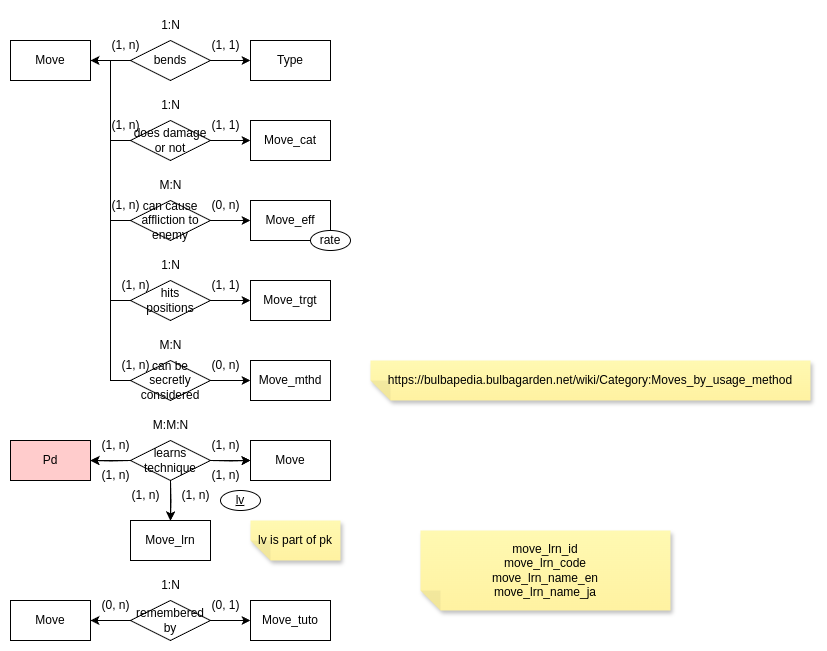

The diagram above was exported from draw.io. Its source (the exported page's mxGraphModel, read from the mxfile embedded in the PNG):
<mxGraphModel dx="990" dy="2675" grid="1" gridSize="10" guides="1" tooltips="1" connect="1" arrows="1" fold="1" page="1" pageScale="1" pageWidth="850" pageHeight="1100" math="0" shadow="0">
  <root>
    <mxCell id="0" />
    <mxCell id="1" parent="0" />
    <mxCell id="u_LBN_wkCuFcAjOqRKlB-1" value="Move" style="rounded=0;whiteSpace=wrap;html=1;" parent="1" vertex="1">
      <mxGeometry x="40" y="-2160" width="80" height="40" as="geometry" />
    </mxCell>
    <mxCell id="iwhixhljaseWsw1ZcZze-2" value="" style="edgeStyle=orthogonalEdgeStyle;rounded=0;orthogonalLoop=1;jettySize=auto;html=1;" parent="1" source="kPDr-eDcpcTzC0GVihpA-1" target="bryNYg77Pw-04puXIrO8-1" edge="1">
      <mxGeometry relative="1" as="geometry" />
    </mxCell>
    <mxCell id="iwhixhljaseWsw1ZcZze-3" value="" style="edgeStyle=orthogonalEdgeStyle;rounded=0;orthogonalLoop=1;jettySize=auto;html=1;" parent="1" source="kPDr-eDcpcTzC0GVihpA-1" target="u_LBN_wkCuFcAjOqRKlB-1" edge="1">
      <mxGeometry relative="1" as="geometry" />
    </mxCell>
    <mxCell id="kPDr-eDcpcTzC0GVihpA-1" value="bends" style="rhombus;whiteSpace=wrap;html=1;" parent="1" vertex="1">
      <mxGeometry x="160" y="-2160" width="80" height="40" as="geometry" />
    </mxCell>
    <mxCell id="bryNYg77Pw-04puXIrO8-1" value="Type" style="rounded=0;whiteSpace=wrap;html=1;" parent="1" vertex="1">
      <mxGeometry x="280" y="-2160" width="80" height="40" as="geometry" />
    </mxCell>
    <mxCell id="iwhixhljaseWsw1ZcZze-4" value="" style="edgeStyle=orthogonalEdgeStyle;rounded=0;orthogonalLoop=1;jettySize=auto;html=1;" parent="1" source="ufN2tmIZaFFMA5VMx7lQ-1" target="ufN2tmIZaFFMA5VMx7lQ-2" edge="1">
      <mxGeometry relative="1" as="geometry" />
    </mxCell>
    <mxCell id="iwhixhljaseWsw1ZcZze-7" style="edgeStyle=orthogonalEdgeStyle;rounded=0;orthogonalLoop=1;jettySize=auto;html=1;exitX=0;exitY=0.5;exitDx=0;exitDy=0;entryX=1;entryY=0.5;entryDx=0;entryDy=0;" parent="1" source="ufN2tmIZaFFMA5VMx7lQ-1" target="u_LBN_wkCuFcAjOqRKlB-1" edge="1">
      <mxGeometry relative="1" as="geometry" />
    </mxCell>
    <mxCell id="ufN2tmIZaFFMA5VMx7lQ-1" value="does damage or not" style="rhombus;whiteSpace=wrap;html=1;" parent="1" vertex="1">
      <mxGeometry x="160" y="-2080" width="80" height="40" as="geometry" />
    </mxCell>
    <mxCell id="ufN2tmIZaFFMA5VMx7lQ-2" value="Move_cat" style="rounded=0;whiteSpace=wrap;html=1;" parent="1" vertex="1">
      <mxGeometry x="280" y="-2080" width="80" height="40" as="geometry" />
    </mxCell>
    <mxCell id="ufN2tmIZaFFMA5VMx7lQ-3" value="Move_eff" style="rounded=0;whiteSpace=wrap;html=1;" parent="1" vertex="1">
      <mxGeometry x="280" y="-2000" width="80" height="40" as="geometry" />
    </mxCell>
    <mxCell id="iwhixhljaseWsw1ZcZze-6" style="edgeStyle=orthogonalEdgeStyle;rounded=0;orthogonalLoop=1;jettySize=auto;html=1;exitX=1;exitY=0.5;exitDx=0;exitDy=0;entryX=0;entryY=0.5;entryDx=0;entryDy=0;" parent="1" source="ufN2tmIZaFFMA5VMx7lQ-4" target="ufN2tmIZaFFMA5VMx7lQ-3" edge="1">
      <mxGeometry relative="1" as="geometry" />
    </mxCell>
    <mxCell id="iwhixhljaseWsw1ZcZze-8" style="edgeStyle=orthogonalEdgeStyle;rounded=0;orthogonalLoop=1;jettySize=auto;html=1;exitX=0;exitY=0.5;exitDx=0;exitDy=0;entryX=1;entryY=0.5;entryDx=0;entryDy=0;" parent="1" source="ufN2tmIZaFFMA5VMx7lQ-4" target="u_LBN_wkCuFcAjOqRKlB-1" edge="1">
      <mxGeometry relative="1" as="geometry" />
    </mxCell>
    <mxCell id="ufN2tmIZaFFMA5VMx7lQ-4" value="can cause affliction to enemy" style="rhombus;whiteSpace=wrap;html=1;" parent="1" vertex="1">
      <mxGeometry x="160" y="-2000" width="80" height="40" as="geometry" />
    </mxCell>
    <mxCell id="ufN2tmIZaFFMA5VMx7lQ-5" value="rate" style="ellipse;whiteSpace=wrap;html=1;" parent="1" vertex="1">
      <mxGeometry x="340" y="-1970" width="40" height="20" as="geometry" />
    </mxCell>
    <mxCell id="iwhixhljaseWsw1ZcZze-1" value="1:N" style="text;html=1;align=center;verticalAlign=middle;resizable=0;points=[];autosize=1;strokeColor=none;fillColor=none;" parent="1" vertex="1">
      <mxGeometry x="180" y="-2190" width="40" height="30" as="geometry" />
    </mxCell>
    <mxCell id="iwhixhljaseWsw1ZcZze-9" value="(1, 1)" style="text;html=1;align=center;verticalAlign=middle;resizable=0;points=[];autosize=1;strokeColor=none;fillColor=none;" parent="1" vertex="1">
      <mxGeometry x="230" y="-2170" width="50" height="30" as="geometry" />
    </mxCell>
    <mxCell id="iwhixhljaseWsw1ZcZze-10" value="(1, n)" style="text;html=1;align=center;verticalAlign=middle;resizable=0;points=[];autosize=1;strokeColor=none;fillColor=none;" parent="1" vertex="1">
      <mxGeometry x="130" y="-2170" width="50" height="30" as="geometry" />
    </mxCell>
    <mxCell id="iwhixhljaseWsw1ZcZze-11" value="(1, 1)" style="text;html=1;align=center;verticalAlign=middle;resizable=0;points=[];autosize=1;strokeColor=none;fillColor=none;" parent="1" vertex="1">
      <mxGeometry x="230" y="-2090" width="50" height="30" as="geometry" />
    </mxCell>
    <mxCell id="iwhixhljaseWsw1ZcZze-12" value="(1, n)" style="text;html=1;align=center;verticalAlign=middle;resizable=0;points=[];autosize=1;strokeColor=none;fillColor=none;" parent="1" vertex="1">
      <mxGeometry x="130" y="-2090" width="50" height="30" as="geometry" />
    </mxCell>
    <mxCell id="iwhixhljaseWsw1ZcZze-13" value="(0, n&lt;span style=&quot;background-color: initial;&quot;&gt;)&lt;/span&gt;" style="text;html=1;align=center;verticalAlign=middle;resizable=0;points=[];autosize=1;strokeColor=none;fillColor=none;" parent="1" vertex="1">
      <mxGeometry x="230" y="-2010" width="50" height="30" as="geometry" />
    </mxCell>
    <mxCell id="iwhixhljaseWsw1ZcZze-14" value="(1, n)" style="text;html=1;align=center;verticalAlign=middle;resizable=0;points=[];autosize=1;strokeColor=none;fillColor=none;" parent="1" vertex="1">
      <mxGeometry x="130" y="-2010" width="50" height="30" as="geometry" />
    </mxCell>
    <mxCell id="iwhixhljaseWsw1ZcZze-15" value="1:N" style="text;html=1;align=center;verticalAlign=middle;resizable=0;points=[];autosize=1;strokeColor=none;fillColor=none;" parent="1" vertex="1">
      <mxGeometry x="180" y="-2110" width="40" height="30" as="geometry" />
    </mxCell>
    <mxCell id="iwhixhljaseWsw1ZcZze-16" value="M:N" style="text;html=1;align=center;verticalAlign=middle;resizable=0;points=[];autosize=1;strokeColor=none;fillColor=none;" parent="1" vertex="1">
      <mxGeometry x="175" y="-2030" width="50" height="30" as="geometry" />
    </mxCell>
    <mxCell id="iwhixhljaseWsw1ZcZze-17" value="Move_trgt" style="rounded=0;whiteSpace=wrap;html=1;" parent="1" vertex="1">
      <mxGeometry x="280" y="-1920" width="80" height="40" as="geometry" />
    </mxCell>
    <mxCell id="iwhixhljaseWsw1ZcZze-19" style="edgeStyle=orthogonalEdgeStyle;rounded=0;orthogonalLoop=1;jettySize=auto;html=1;exitX=1;exitY=0.5;exitDx=0;exitDy=0;entryX=0;entryY=0.5;entryDx=0;entryDy=0;" parent="1" source="iwhixhljaseWsw1ZcZze-18" target="iwhixhljaseWsw1ZcZze-17" edge="1">
      <mxGeometry relative="1" as="geometry" />
    </mxCell>
    <mxCell id="iwhixhljaseWsw1ZcZze-20" style="edgeStyle=orthogonalEdgeStyle;rounded=0;orthogonalLoop=1;jettySize=auto;html=1;exitX=0;exitY=0.5;exitDx=0;exitDy=0;entryX=1;entryY=0.5;entryDx=0;entryDy=0;" parent="1" source="iwhixhljaseWsw1ZcZze-18" target="u_LBN_wkCuFcAjOqRKlB-1" edge="1">
      <mxGeometry relative="1" as="geometry" />
    </mxCell>
    <mxCell id="iwhixhljaseWsw1ZcZze-18" value="hits&lt;div&gt;positions&lt;/div&gt;" style="rhombus;whiteSpace=wrap;html=1;" parent="1" vertex="1">
      <mxGeometry x="160" y="-1920" width="80" height="40" as="geometry" />
    </mxCell>
    <mxCell id="iwhixhljaseWsw1ZcZze-21" value="(1, 1)" style="text;html=1;align=center;verticalAlign=middle;resizable=0;points=[];autosize=1;strokeColor=none;fillColor=none;" parent="1" vertex="1">
      <mxGeometry x="230" y="-1930" width="50" height="30" as="geometry" />
    </mxCell>
    <mxCell id="iwhixhljaseWsw1ZcZze-22" value="(1, n)" style="text;html=1;align=center;verticalAlign=middle;resizable=0;points=[];autosize=1;strokeColor=none;fillColor=none;" parent="1" vertex="1">
      <mxGeometry x="140" y="-1930" width="50" height="30" as="geometry" />
    </mxCell>
    <mxCell id="iwhixhljaseWsw1ZcZze-23" value="1:N" style="text;html=1;align=center;verticalAlign=middle;resizable=0;points=[];autosize=1;strokeColor=none;fillColor=none;" parent="1" vertex="1">
      <mxGeometry x="180" y="-1950" width="40" height="30" as="geometry" />
    </mxCell>
    <mxCell id="iwhixhljaseWsw1ZcZze-26" style="edgeStyle=orthogonalEdgeStyle;rounded=0;orthogonalLoop=1;jettySize=auto;html=1;exitX=1;exitY=0.5;exitDx=0;exitDy=0;entryX=0;entryY=0.5;entryDx=0;entryDy=0;" parent="1" source="iwhixhljaseWsw1ZcZze-24" target="iwhixhljaseWsw1ZcZze-25" edge="1">
      <mxGeometry relative="1" as="geometry" />
    </mxCell>
    <mxCell id="iwhixhljaseWsw1ZcZze-27" style="edgeStyle=orthogonalEdgeStyle;rounded=0;orthogonalLoop=1;jettySize=auto;html=1;exitX=0;exitY=0.5;exitDx=0;exitDy=0;entryX=1;entryY=0.5;entryDx=0;entryDy=0;" parent="1" source="iwhixhljaseWsw1ZcZze-24" target="u_LBN_wkCuFcAjOqRKlB-1" edge="1">
      <mxGeometry relative="1" as="geometry" />
    </mxCell>
    <mxCell id="iwhixhljaseWsw1ZcZze-24" value="can be secretly considered" style="rhombus;whiteSpace=wrap;html=1;" parent="1" vertex="1">
      <mxGeometry x="160" y="-1840" width="80" height="40" as="geometry" />
    </mxCell>
    <mxCell id="iwhixhljaseWsw1ZcZze-25" value="Move_mthd" style="rounded=0;whiteSpace=wrap;html=1;" parent="1" vertex="1">
      <mxGeometry x="280" y="-1840" width="80" height="40" as="geometry" />
    </mxCell>
    <mxCell id="iwhixhljaseWsw1ZcZze-28" value="(0, n)" style="text;html=1;align=center;verticalAlign=middle;resizable=0;points=[];autosize=1;strokeColor=none;fillColor=none;" parent="1" vertex="1">
      <mxGeometry x="230" y="-1850" width="50" height="30" as="geometry" />
    </mxCell>
    <mxCell id="iwhixhljaseWsw1ZcZze-29" value="(1, n)" style="text;html=1;align=center;verticalAlign=middle;resizable=0;points=[];autosize=1;strokeColor=none;fillColor=none;" parent="1" vertex="1">
      <mxGeometry x="140" y="-1850" width="50" height="30" as="geometry" />
    </mxCell>
    <mxCell id="iwhixhljaseWsw1ZcZze-30" value="M:N" style="text;html=1;align=center;verticalAlign=middle;resizable=0;points=[];autosize=1;strokeColor=none;fillColor=none;" parent="1" vertex="1">
      <mxGeometry x="175" y="-1870" width="50" height="30" as="geometry" />
    </mxCell>
    <UserObject label="https://bulbapedia.bulbagarden.net/wiki/Category:Moves_by_usage_method" link="https://bulbapedia.bulbagarden.net/wiki/Category:Moves_by_usage_method" id="iwhixhljaseWsw1ZcZze-31">
      <mxCell style="shape=note;whiteSpace=wrap;html=1;backgroundOutline=1;fontColor=#000000;darkOpacity=0.05;fillColor=#FFF9B2;strokeColor=none;fillStyle=solid;direction=west;gradientDirection=north;gradientColor=#FFF2A1;shadow=1;size=20;pointerEvents=1;" parent="1" vertex="1">
        <mxGeometry x="400" y="-1840" width="440" height="40" as="geometry" />
      </mxCell>
    </UserObject>
    <mxCell id="XtyntnpldrsUWPwNCfY_-1" value="Pd" style="rounded=0;whiteSpace=wrap;html=1;fillColor=#FFCCCC;" parent="1" vertex="1">
      <mxGeometry x="40" y="-1760" width="80" height="40" as="geometry" />
    </mxCell>
    <mxCell id="XtyntnpldrsUWPwNCfY_-2" value="Move" style="rounded=0;whiteSpace=wrap;html=1;" parent="1" vertex="1">
      <mxGeometry x="280" y="-1760" width="80" height="40" as="geometry" />
    </mxCell>
    <mxCell id="XtyntnpldrsUWPwNCfY_-3" value="" style="edgeStyle=orthogonalEdgeStyle;rounded=0;orthogonalLoop=1;jettySize=auto;html=1;" parent="1" source="XtyntnpldrsUWPwNCfY_-6" target="XtyntnpldrsUWPwNCfY_-2" edge="1">
      <mxGeometry relative="1" as="geometry" />
    </mxCell>
    <mxCell id="XtyntnpldrsUWPwNCfY_-4" value="" style="edgeStyle=orthogonalEdgeStyle;rounded=0;orthogonalLoop=1;jettySize=auto;html=1;" parent="1" source="XtyntnpldrsUWPwNCfY_-6" target="XtyntnpldrsUWPwNCfY_-1" edge="1">
      <mxGeometry relative="1" as="geometry" />
    </mxCell>
    <mxCell id="XtyntnpldrsUWPwNCfY_-5" value="" style="edgeStyle=orthogonalEdgeStyle;rounded=0;orthogonalLoop=1;jettySize=auto;html=1;" parent="1" source="XtyntnpldrsUWPwNCfY_-6" target="XtyntnpldrsUWPwNCfY_-8" edge="1">
      <mxGeometry relative="1" as="geometry" />
    </mxCell>
    <mxCell id="XtyntnpldrsUWPwNCfY_-6" value="learns technique" style="rhombus;whiteSpace=wrap;html=1;" parent="1" vertex="1">
      <mxGeometry x="160" y="-1760" width="80" height="40" as="geometry" />
    </mxCell>
    <mxCell id="XtyntnpldrsUWPwNCfY_-7" value="M:M:N" style="text;html=1;align=center;verticalAlign=middle;resizable=0;points=[];autosize=1;strokeColor=none;fillColor=none;" parent="1" vertex="1">
      <mxGeometry x="170" y="-1790" width="60" height="30" as="geometry" />
    </mxCell>
    <mxCell id="XtyntnpldrsUWPwNCfY_-8" value="Move_lrn" style="rounded=0;whiteSpace=wrap;html=1;" parent="1" vertex="1">
      <mxGeometry x="160" y="-1680" width="80" height="40" as="geometry" />
    </mxCell>
    <mxCell id="XtyntnpldrsUWPwNCfY_-9" value="&lt;div&gt;move_lrn_id&lt;/div&gt;&lt;div&gt;&lt;span style=&quot;background-color: initial;&quot;&gt;move_lrn&lt;/span&gt;_code&lt;/div&gt;&lt;div&gt;&lt;span style=&quot;background-color: initial;&quot;&gt;move_lrn&lt;/span&gt;_name_en&lt;/div&gt;&lt;div&gt;&lt;span style=&quot;background-color: initial;&quot;&gt;move_lrn&lt;/span&gt;_name_ja&lt;/div&gt;" style="shape=note;whiteSpace=wrap;html=1;backgroundOutline=1;fontColor=#000000;darkOpacity=0.05;fillColor=#FFF9B2;strokeColor=none;fillStyle=solid;direction=west;gradientDirection=north;gradientColor=#FFF2A1;shadow=1;size=20;pointerEvents=1;" parent="1" vertex="1">
      <mxGeometry x="450" y="-1670" width="250" height="80" as="geometry" />
    </mxCell>
    <mxCell id="XtyntnpldrsUWPwNCfY_-10" style="edgeStyle=orthogonalEdgeStyle;rounded=0;orthogonalLoop=1;jettySize=auto;html=1;exitX=0;exitY=0.5;exitDx=0;exitDy=0;entryX=1;entryY=0.5;entryDx=0;entryDy=0;" parent="1" edge="1">
      <mxGeometry relative="1" as="geometry">
        <mxPoint x="160" y="-1740" as="sourcePoint" />
        <mxPoint x="120" y="-1740" as="targetPoint" />
      </mxGeometry>
    </mxCell>
    <mxCell id="XtyntnpldrsUWPwNCfY_-11" style="edgeStyle=orthogonalEdgeStyle;rounded=0;orthogonalLoop=1;jettySize=auto;html=1;exitX=1;exitY=0.5;exitDx=0;exitDy=0;entryX=0;entryY=0.5;entryDx=0;entryDy=0;" parent="1" edge="1">
      <mxGeometry relative="1" as="geometry">
        <mxPoint x="240" y="-1740" as="sourcePoint" />
        <mxPoint x="280" y="-1740" as="targetPoint" />
      </mxGeometry>
    </mxCell>
    <mxCell id="XtyntnpldrsUWPwNCfY_-12" value="" style="edgeStyle=orthogonalEdgeStyle;rounded=0;orthogonalLoop=1;jettySize=auto;html=1;" parent="1" edge="1">
      <mxGeometry relative="1" as="geometry">
        <mxPoint x="200" y="-1720" as="sourcePoint" />
        <mxPoint x="200" y="-1680" as="targetPoint" />
      </mxGeometry>
    </mxCell>
    <mxCell id="XtyntnpldrsUWPwNCfY_-13" value="(1&lt;span style=&quot;background-color: initial;&quot;&gt;, n)&lt;/span&gt;" style="text;html=1;align=center;verticalAlign=middle;resizable=0;points=[];autosize=1;strokeColor=none;fillColor=none;" parent="1" vertex="1">
      <mxGeometry x="120" y="-1770" width="50" height="30" as="geometry" />
    </mxCell>
    <mxCell id="XtyntnpldrsUWPwNCfY_-14" value="(1, n)" style="text;html=1;align=center;verticalAlign=middle;resizable=0;points=[];autosize=1;strokeColor=none;fillColor=none;" parent="1" vertex="1">
      <mxGeometry x="230" y="-1770" width="50" height="30" as="geometry" />
    </mxCell>
    <mxCell id="XtyntnpldrsUWPwNCfY_-15" value="(1, n)" style="text;html=1;align=center;verticalAlign=middle;resizable=0;points=[];autosize=1;strokeColor=none;fillColor=none;" parent="1" vertex="1">
      <mxGeometry x="120" y="-1740" width="50" height="30" as="geometry" />
    </mxCell>
    <mxCell id="XtyntnpldrsUWPwNCfY_-16" value="(1, n)" style="text;html=1;align=center;verticalAlign=middle;resizable=0;points=[];autosize=1;strokeColor=none;fillColor=none;" parent="1" vertex="1">
      <mxGeometry x="230" y="-1740" width="50" height="30" as="geometry" />
    </mxCell>
    <mxCell id="XtyntnpldrsUWPwNCfY_-17" value="(1, n)" style="text;html=1;align=center;verticalAlign=middle;resizable=0;points=[];autosize=1;strokeColor=none;fillColor=none;" parent="1" vertex="1">
      <mxGeometry x="150" y="-1720" width="50" height="30" as="geometry" />
    </mxCell>
    <mxCell id="XtyntnpldrsUWPwNCfY_-18" value="(1, n)" style="text;html=1;align=center;verticalAlign=middle;resizable=0;points=[];autosize=1;strokeColor=none;fillColor=none;" parent="1" vertex="1">
      <mxGeometry x="200" y="-1720" width="50" height="30" as="geometry" />
    </mxCell>
    <mxCell id="ZG5NWakaePw6RgxErzwV-1" value="&lt;u&gt;lv&lt;/u&gt;" style="ellipse;whiteSpace=wrap;html=1;" parent="1" vertex="1">
      <mxGeometry x="250" y="-1710" width="40" height="20" as="geometry" />
    </mxCell>
    <mxCell id="K-wYdkeUNIjguh1HRmlO-1" value="Move" style="rounded=0;whiteSpace=wrap;html=1;" parent="1" vertex="1">
      <mxGeometry x="40" y="-1600" width="80" height="40" as="geometry" />
    </mxCell>
    <mxCell id="K-wYdkeUNIjguh1HRmlO-4" value="" style="edgeStyle=orthogonalEdgeStyle;rounded=0;orthogonalLoop=1;jettySize=auto;html=1;" parent="1" source="K-wYdkeUNIjguh1HRmlO-2" target="K-wYdkeUNIjguh1HRmlO-1" edge="1">
      <mxGeometry relative="1" as="geometry" />
    </mxCell>
    <mxCell id="K-wYdkeUNIjguh1HRmlO-5" value="" style="edgeStyle=orthogonalEdgeStyle;rounded=0;orthogonalLoop=1;jettySize=auto;html=1;" parent="1" source="K-wYdkeUNIjguh1HRmlO-2" target="K-wYdkeUNIjguh1HRmlO-3" edge="1">
      <mxGeometry relative="1" as="geometry" />
    </mxCell>
    <mxCell id="K-wYdkeUNIjguh1HRmlO-2" value="remembered&lt;div&gt;by&lt;/div&gt;" style="rhombus;whiteSpace=wrap;html=1;" parent="1" vertex="1">
      <mxGeometry x="160" y="-1600" width="80" height="40" as="geometry" />
    </mxCell>
    <mxCell id="K-wYdkeUNIjguh1HRmlO-3" value="Move_tuto" style="rounded=0;whiteSpace=wrap;html=1;" parent="1" vertex="1">
      <mxGeometry x="280" y="-1600" width="80" height="40" as="geometry" />
    </mxCell>
    <mxCell id="K-wYdkeUNIjguh1HRmlO-6" value="(0&lt;span style=&quot;background-color: initial;&quot;&gt;, n)&lt;/span&gt;" style="text;html=1;align=center;verticalAlign=middle;resizable=0;points=[];autosize=1;strokeColor=none;fillColor=none;" parent="1" vertex="1">
      <mxGeometry x="120" y="-1610" width="50" height="30" as="geometry" />
    </mxCell>
    <mxCell id="K-wYdkeUNIjguh1HRmlO-7" value="(0, 1)" style="text;html=1;align=center;verticalAlign=middle;resizable=0;points=[];autosize=1;strokeColor=none;fillColor=none;" parent="1" vertex="1">
      <mxGeometry x="230" y="-1610" width="50" height="30" as="geometry" />
    </mxCell>
    <mxCell id="K-wYdkeUNIjguh1HRmlO-8" value="1:N" style="text;html=1;align=center;verticalAlign=middle;resizable=0;points=[];autosize=1;strokeColor=none;fillColor=none;" parent="1" vertex="1">
      <mxGeometry x="180" y="-1630" width="40" height="30" as="geometry" />
    </mxCell>
    <mxCell id="JfD5qM74xOJL7PeyLud4-1" value="&lt;div&gt;lv is part of pk&lt;/div&gt;" style="shape=note;whiteSpace=wrap;html=1;backgroundOutline=1;fontColor=#000000;darkOpacity=0.05;fillColor=#FFF9B2;strokeColor=none;fillStyle=solid;direction=west;gradientDirection=north;gradientColor=#FFF2A1;shadow=1;size=20;pointerEvents=1;" parent="1" vertex="1">
      <mxGeometry x="280" y="-1680" width="90" height="40" as="geometry" />
    </mxCell>
  </root>
</mxGraphModel>